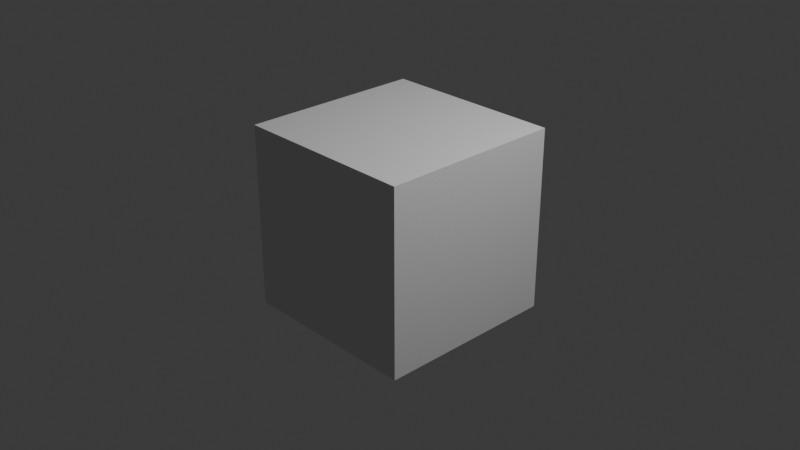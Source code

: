 # Source: stellar7.blend  (saved by Blender 4.1.24; exported with 4.5.12 LTS)
import bpy
from mathutils import Matrix  # noqa: F401  (used for matrix-valued properties, if any)

bpy.ops.wm.read_factory_settings(use_empty=True)
scene = bpy.context.scene
scene.name = 'Scene'

# ---- collections
col_collection = bpy.data.collections.new('Collection'); scene.collection.children.link(col_collection)

# ---- materials (node trees are filled in below, after node groups)
mat_material = bpy.data.materials.new('Material')
mat_material.alpha_threshold = 0.0
mat_material.use_transparent_shadow = False
mat_material.roughness = 0.5
mat_material.line_color = (0.0, 0.0, 0.0, 1.0)

# ---- material node trees
mat_material.use_nodes = True; mat_material.node_tree.nodes.clear()
_N = mat_material.node_tree.nodes; _L = mat_material.node_tree.links
n0 = _N.new('ShaderNodeOutputMaterial'); n0.name = 'Material Output'; n0.location = (300, 300)
n1 = _N.new('ShaderNodeBsdfPrincipled'); n1.name = 'Principled BSDF'; n1.location = (10, 300)
n1.inputs[3].default_value = 1.45
_L.new(n1.outputs[0], n0.inputs[0])
n0.is_active_output = True

# ---- world
world_world = bpy.data.worlds.new('World'); scene.world = world_world
world_world.use_nodes = True; world_world.node_tree.nodes.clear()
_N = world_world.node_tree.nodes; _L = world_world.node_tree.links
n0 = _N.new('ShaderNodeOutputWorld'); n0.name = 'World Output'; n0.location = (300, 300)
n1 = _N.new('ShaderNodeBackground'); n1.name = 'Background'; n1.location = (10, 300)
n1.inputs[0].default_value = (0.05088, 0.05088, 0.05088, 1.0)
_L.new(n1.outputs[0], n0.inputs[0])
n0.is_active_output = True
world_world.color = (0.05088, 0.05088, 0.05088)
world_world.use_sun_shadow = False
world_world.sun_shadow_jitter_overblur = 0.0

# ---- cameras
cam_camera = bpy.data.cameras.new('Camera')
cam_camera.clip_end = 100.0
cam_camera.ortho_scale = 7.314

# ---- lights
light_light = bpy.data.lights.new('Light', 'POINT')
light_light.transmission_factor = 0.0
light_light.energy = 1000.0
light_light.shadow_soft_size = 0.1
light_light.shadow_maximum_resolution = 0.006
light_light.use_absolute_resolution = True

# ---- meshes
me_cube = bpy.data.meshes.new('Cube')
me_cube.from_pydata([(0.5128, 1.0, -0.6316), (0.3216, 0.7815, -1.0), (0.5128, -1.0, -0.6316), (0.3216, -0.7815, -1.0), (-0.5128, 1.0, -0.6316), (-0.3216, 0.7815, -1.0), (-0.5128, -1.0, -0.6316), (-0.3216, -0.7815, -1.0), (0.5128, 1.0, -0.6316), (0.5128, -1.0, -0.6316), (-0.5128, 1.0, -0.6316), (-0.5128, -1.0, -0.6316), (0.5128, 1.0, -0.6316), (0.5128, -1.0, -0.6316), (-0.5128, 1.0, -0.6316), (-0.5128, -1.0, -0.6316), (-0.2917, 0.6993, -0.03588), (0.3154, 0.0, -0.3634), (0.2917, 0.6993, -0.03588), (-0.3154, 0.0, -0.3634), (0.2917, 0.6993, -0.03588), (-0.2917, 0.6993, -0.03588), (0.2917, 0.6993, -0.03588), (-0.2917, 0.6993, -0.03588), (0.2917, 0.3267, -0.03805), (-0.2917, 0.3267, -0.03805), (0.05903, 0.1271, -0.2342), (-0.05903, 0.1271, -0.2342), (0.05931, 0.24, -0.1218), (-0.05931, 0.24, -0.1218), (0.05903, -0.9975, -0.2342), (-0.05903, -0.9975, -0.2342), (0.05931, -0.9994, -0.1218), (-0.05931, -0.9994, -0.1218)], [(5, 7), (1, 5), (0, 1), (7, 6), (2, 3), (4, 5), (7, 3), (3, 1)], [(8, 18, 0), (6, 9, 2), (4, 11, 6), (2, 8, 0), (11, 13, 9), (12, 20, 8), (9, 12, 8), (10, 15, 11), (18, 21, 16), (12, 13, 17), (15, 14, 19), (20, 23, 21), (24, 26, 28), (14, 22, 12), (10, 23, 14), (0, 16, 4), (4, 21, 10), (17, 22, 12), (19, 23, 25), (27, 30, 26), (19, 26, 17), (24, 29, 25), (25, 27, 19), (26, 32, 28), (28, 33, 29), (27, 33, 31), (8, 20, 18), (6, 11, 9), (4, 10, 11), (2, 9, 8), (11, 15, 13), (12, 22, 20), (9, 13, 12), (10, 14, 15), (18, 20, 21), (20, 22, 23), (24, 17, 26), (14, 23, 22), (10, 21, 23), (0, 18, 16), (4, 16, 21), (17, 24, 22), (19, 14, 23), (27, 31, 30), (19, 27, 26), (24, 28, 29), (25, 29, 27), (26, 30, 32), (28, 32, 33), (27, 29, 33), (19, 13, 15), (19, 17, 13)])
_uv = me_cube.uv_layers.new(name='UVMap')
_uv.uv.foreach_set('vector', [0.0, 0.0, 0.0, 0.0, 0.0, 0.0, 0.0, 0.0, 0.0, 0.0, 0.0, 0.0, 0.0, 0.0, 0.0, 0.0, 0.0, 0.0, 0.0, 0.0, 0.0, 0.0, 0.0, 0.0, 0.0, 0.0, 0.0, 0.0, 0.0, 0.0, 0.0, 0.0, 0.0, 0.0, 0.0, 0.0, 0.0, 0.0, 0.0, 0.0, 0.0, 0.0, 0.0, 0.0, 0.0, 0.0, 0.0, 0.0, 0.0, 0.0, 0.0, 0.0, 0.0, 0.0, 0.0, 0.0, 0.0, 0.0, 0.0, 0.0, 0.0, 0.0, 0.0, 0.0, 0.0, 0.0, 0.0, 0.0, 0.0, 0.0, 0.0, 0.0, 0.0, 0.0, 0.0, 0.0, 0.0, 0.0, 0.0, 0.0, 0.0, 0.0, 0.0, 0.0, 0.0, 0.0, 0.0, 0.0, 0.0, 0.0, 0.0, 0.0, 0.0, 0.0, 0.0, 0.0, 0.0, 0.0, 0.0, 0.0, 0.0, 0.0, 0.0, 0.0, 0.0, 0.0, 0.0, 0.0, 0.0, 0.0, 0.0, 0.0, 0.0, 0.0, 0.0, 0.0, 0.0, 0.0, 0.0, 0.0, 0.0, 0.0, 0.0, 0.0, 0.0, 0.0, 0.0, 0.0, 0.0, 0.0, 0.0, 0.0, 0.0, 0.0, 0.0, 0.0, 0.0, 0.0, 0.0, 0.0, 0.0, 0.0, 0.0, 0.0, 0.0, 0.0, 0.0, 0.0, 0.0, 0.0, 0.0, 0.0, 0.0, 0.0, 0.0, 0.0, 0.0, 0.0, 0.0, 0.0, 0.0, 0.0, 0.0, 0.0, 0.0, 0.0, 0.0, 0.0, 0.0, 0.0, 0.0, 0.0, 0.0, 0.0, 0.0, 0.0, 0.0, 0.0, 0.0, 0.0, 0.0, 0.0, 0.0, 0.0, 0.0, 0.0, 0.0, 0.0, 0.0, 0.0, 0.0, 0.0, 0.0, 0.0, 0.0, 0.0, 0.0, 0.0, 0.0, 0.0, 0.0, 0.0, 0.0, 0.0, 0.0, 0.0, 0.0, 0.0, 0.0, 0.0, 0.0, 0.0, 0.0, 0.0, 0.0, 0.0, 0.0, 0.0, 0.0, 0.0, 0.0, 0.0, 0.0, 0.0, 0.0, 0.0, 0.0, 0.0, 0.0, 0.0, 0.0, 0.0, 0.0, 0.0, 0.0, 0.0, 0.0, 0.0, 0.0, 0.0, 0.0, 0.0, 0.0, 0.0, 0.0, 0.0, 0.0, 0.0, 0.0, 0.0, 0.0, 0.0, 0.0, 0.0, 0.0, 0.0, 0.0, 0.0, 0.0, 0.0, 0.0, 0.0, 0.0, 0.0, 0.0, 0.0, 0.0, 0.0, 0.0, 0.0, 0.0, 0.0, 0.0, 0.0, 0.0, 0.0, 0.0, 0.0, 0.0, 0.0, 0.0, 0.0, 0.0, 0.0, 0.0, 0.0, 0.0, 0.0, 0.0, 0.0, 0.0, 0.0, 0.0, 0.0, 0.0, 0.0, 0.0, 0.0, 0.0, 0.0, 0.0, 0.0, 0.0, 0.0, 0.0, 0.0, 0.0, 0.0, 0.0, 0.0, 0.0, 0.0])
me_cube.materials.append(mat_material)
me_cube.use_mirror_vertex_groups = False
me_cube.update()
me_cube_002 = bpy.data.meshes.new('Cube.002')
me_cube_002.from_pydata([(-1.0, -1.0, -1.0), (-1.0, -1.0, 1.0), (-1.0, 1.0, -1.0), (-1.0, 1.0, 1.0), (1.0, -1.0, -1.0), (1.0, -1.0, 1.0), (1.0, 1.0, -1.0), (1.0, 1.0, 1.0)], [], [(0, 1, 3, 2), (2, 3, 7, 6), (6, 7, 5, 4), (4, 5, 1, 0), (2, 6, 4, 0), (7, 3, 1, 5)])
_uv = me_cube_002.uv_layers.new(name='UVMap')
_uv.uv.foreach_set('vector', [0.375, 0.0, 0.625, 0.0, 0.625, 0.25, 0.375, 0.25, 0.375, 0.25, 0.625, 0.25, 0.625, 0.5, 0.375, 0.5, 0.375, 0.5, 0.625, 0.5, 0.625, 0.75, 0.375, 0.75, 0.375, 0.75, 0.625, 0.75, 0.625, 1.0, 0.375, 1.0, 0.125, 0.5, 0.375, 0.5, 0.375, 0.75, 0.125, 0.75, 0.625, 0.5, 0.875, 0.5, 0.875, 0.75, 0.625, 0.75])
me_cube_002.update()

# ---- objects
ob_heavytank = bpy.data.objects.new('HeavyTank', me_cube)
ob_light = bpy.data.objects.new('Light', light_light)
ob_camera = bpy.data.objects.new('Camera', cam_camera)
ob_cube = bpy.data.objects.new('Cube', me_cube_002)

# ---- transforms, parenting, visibility, modifiers, constraints
ob_heavytank.location = (0.0, 0.0, 0.0)
ob_heavytank.lock_rotations_4d = False
ob_heavytank.empty_display_type = 'ARROWS'
ob_heavytank.lineart.crease_threshold = 0.0
ob_light.location = (4.076, 1.005, 5.904)
ob_light.rotation_euler = (0.6503, 0.05522, 1.866)
ob_light.lock_rotations_4d = False
ob_light.empty_display_type = 'ARROWS'
ob_light.color = (0.0, 0.0, 0.0, 0.0)
ob_light.lineart.crease_threshold = 0.0
ob_camera.location = (7.359, -6.926, 4.958)
ob_camera.rotation_euler = (1.109, 0.0, 0.8149)
ob_camera.lock_rotations_4d = False
ob_camera.empty_display_type = 'ARROWS'
ob_camera.color = (0.0, 0.0, 0.0, 0.0)
ob_camera.display_type = 'WIRE'
ob_camera.lineart.crease_threshold = 0.0
ob_cube.location = (0.0, 0.0, 0.0)

# ---- collection membership
col_collection.objects.link(ob_heavytank)
col_collection.objects.link(ob_light)
col_collection.objects.link(ob_camera)
col_collection.objects.link(ob_cube)

# ---- scene / render settings (as saved in the file)
scene.camera = ob_camera
scene.frame_start = 1; scene.frame_end = 250; scene.frame_set(1)
scene.render.engine = 'BLENDER_WORKBENCH'
scene.cycles.sampling_pattern = 'TABULATED_SOBOL'
scene.eevee.ray_tracing_options.trace_max_roughness = 0.0
bpy.context.view_layer.update()
